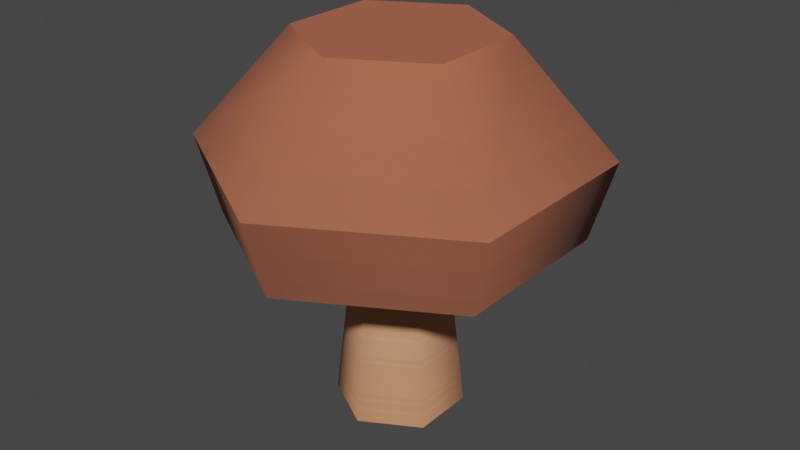 # Source: mushroom.blend  (saved by Blender 4.1.24; exported with 4.5.12 LTS)
import bpy
from mathutils import Matrix  # noqa: F401  (used for matrix-valued properties, if any)

bpy.ops.wm.read_factory_settings(use_empty=True)
scene = bpy.context.scene
scene.name = 'Scene'

# ---- images (referenced by path relative to the original .blend; pixels are not part of the script)
import os
ASSET_DIR = os.environ.get("B2B_ASSET_DIR", "")  # directory of the original .blend (textures are referenced by path, not embedded)
HERE = os.path.dirname(os.path.abspath(__file__))  # packed textures are extracted next to this script under _unpacked/

def load_image(name, relpath, width, height, colorspace="sRGB"):
    """Load a texture the original file referenced (path relative to the .blend, or extracted next to this script)."""
    p = next((c for c in (os.path.join(HERE, relpath), os.path.join(ASSET_DIR, relpath)) if relpath and os.path.exists(c)), "")
    if p:
        img = bpy.data.images.load(p, check_existing=True)
        img.name = name
    else:  # same state as the original file: an image datablock whose file is absent (Cycles renders it pink)
        img = bpy.data.images.new(name, width, height)
        img.source = "FILE"
        img.filepath = "//" + (relpath or name)
    img.colorspace_settings.name = colorspace
    return img
img_colormap = load_image('colormap', '_unpacked/colormap.95c80a15.png', 512, 512, 'sRGB')

# ---- materials (node trees are filled in below, after node groups)
mat_colormap = bpy.data.materials.new('colormap')
mat_colormap.use_transparent_shadow = False

# ---- material node trees
mat_colormap.use_nodes = True; mat_colormap.node_tree.nodes.clear()
_N = mat_colormap.node_tree.nodes; _L = mat_colormap.node_tree.links
n0 = _N.new('ShaderNodeBsdfPrincipled'); n0.name = 'Principled BSDF'; n0.location = (10, 300)
n0.inputs[2].default_value = 1.0
n0.inputs[20].default_value = 0.0
n1 = _N.new('ShaderNodeOutputMaterial'); n1.name = 'Material Output'; n1.location = (300, 300)
n2 = _N.new('ShaderNodeTexImage'); n2.name = 'Image Texture'; n2.location = (-440, 210)
n2.label = 'BASE COLOR'
n2.image = img_colormap
n2.interpolation = 'Closest'
n3 = _N.new('ShaderNodeMapping'); n3.name = 'Mapping'; n3.location = (-700, 240)
n4 = _N.new('ShaderNodeUVMap'); n4.name = 'UV Map'; n4.location = (-960, 140)
n4.uv_map = 'UVMap'
_L.new(n0.outputs[0], n1.inputs[0])
_L.new(n2.outputs[0], n0.inputs[0])
_L.new(n3.outputs[0], n2.inputs[0])
_L.new(n4.outputs[0], n3.inputs[0])
n1.is_active_output = True

# ---- world
world_world = bpy.data.worlds.new('World'); scene.world = world_world
world_world.use_nodes = True; world_world.node_tree.nodes.clear()
_N = world_world.node_tree.nodes; _L = world_world.node_tree.links
n0 = _N.new('ShaderNodeOutputWorld'); n0.name = 'World Output'; n0.location = (300, 300)
n1 = _N.new('ShaderNodeBackground'); n1.name = 'Background'; n1.location = (10, 300)
n1.inputs[0].default_value = (0.05088, 0.05088, 0.05088, 1.0)
_L.new(n1.outputs[0], n0.inputs[0])
n0.is_active_output = True
world_world.color = (0.05088, 0.05088, 0.05088)
world_world.use_sun_shadow = False
world_world.sun_shadow_jitter_overblur = 0.0

# ---- meshes
me_mushroom = bpy.data.meshes.new('mushroom')
me_mushroom.from_pydata([(0.0, 0.07209, 0.0986), (0.06244, 0.03605, 0.0986), (0.0, 0.03605, 0.1392), (0.03122, 0.01802, 0.1392), (0.0, -0.07209, 0.0986), (-0.06244, -0.03605, 0.0986), (0.0, -0.03605, 0.1392), (-0.03122, -0.01802, 0.1392), (0.0, 0.0638, 0.0696), (0.05525, 0.0319, 0.0696), (0.0, 0.07209, 0.0986), (0.06244, 0.03605, 0.0986), (-0.04103, 0.02369, 0.0696), (-0.04103, -0.02369, 0.0696), (-0.03363, 0.01942, 0.087), (-0.03363, -0.01942, 0.087), (-0.06244, 0.03605, 0.0986), (-0.03122, 0.01802, 0.1392), (-0.06244, -0.03605, 0.0986), (-0.03122, -0.01802, 0.1392), (0.06244, 0.03605, 0.0986), (0.06244, -0.03605, 0.0986), (0.03122, 0.01802, 0.1392), (0.03122, -0.01802, 0.1392), (0.06244, 0.03605, 0.0986), (0.05525, 0.0319, 0.0696), (0.06244, -0.03605, 0.0986), (0.05525, -0.0319, 0.0696), (0.03122, 0.01802, 0.1392), (0.03122, -0.01802, 0.1392), (0.0, 0.03605, 0.1392), (0.0, -0.03605, 0.1392), (-0.03122, 0.01802, 0.1392), (-0.03122, -0.01802, 0.1392), (0.04103, 0.02369, 0.0696), (0.03363, 0.01942, 0.087), (0.04103, -0.02369, 0.0696), (0.03363, -0.01942, 0.087), (-0.06244, 0.03605, 0.0986), (0.0, 0.07209, 0.0986), (-0.03122, 0.01802, 0.1392), (0.0, 0.03605, 0.1392), (-0.06244, 0.03605, 0.0986), (-0.06244, -0.03605, 0.0986), (-0.05525, 0.0319, 0.0696), (-0.05525, -0.0319, 0.0696), (0.0, -0.0638, 0.0696), (-0.05525, -0.0319, 0.0696), (0.0, -0.07209, 0.0986), (-0.06244, -0.03605, 0.0986), (0.06244, -0.03605, 0.0986), (0.0, -0.07209, 0.0986), (0.03122, -0.01802, 0.1392), (0.0, -0.03605, 0.1392), (-0.05525, 0.0319, 0.0696), (0.0, 0.0638, 0.0696), (-0.06244, 0.03605, 0.0986), (0.0, 0.07209, 0.0986), (0.03363, -0.01942, 0.087), (0.03363, 0.01942, 0.087), (0.0, -0.03884, 0.087), (0.01189, -0.006862, 0.087), (0.0, -0.01372, 0.087), (0.01189, 0.006862, 0.087), (-0.03363, -0.01942, 0.087), (-0.01189, -0.006862, 0.087), (0.0, 0.03884, 0.087), (0.0, 0.01372, 0.087), (-0.01189, 0.006862, 0.087), (-0.03363, 0.01942, 0.087), (0.05525, -0.0319, 0.0696), (0.0, -0.0638, 0.0696), (0.06244, -0.03605, 0.0986), (0.0, -0.07209, 0.0986), (0.04103, 0.02369, 0.0696), (0.0, 0.04738, 0.0696), (0.03363, 0.01942, 0.087), (0.0, 0.03884, 0.087), (-0.04103, -0.02369, 0.0696), (0.0, -0.04738, 0.0696), (-0.03363, -0.01942, 0.087), (0.0, -0.03884, 0.087), (0.0, 0.04738, 0.0696), (-0.04103, 0.02369, 0.0696), (0.0, 0.03884, 0.087), (-0.03363, 0.01942, 0.087), (0.0, -0.04738, 0.0696), (0.04103, -0.02369, 0.0696), (0.0, -0.03884, 0.087), (0.03363, -0.01942, 0.087), (-0.05525, 0.0319, 0.0696), (-0.04103, 0.02369, 0.0696), (0.0, 0.0638, 0.0696), (-0.05525, -0.0319, 0.0696), (0.0, 0.04738, 0.0696), (-0.04103, -0.02369, 0.0696), (0.04103, 0.02369, 0.0696), (0.0, -0.04738, 0.0696), (0.05525, 0.0319, 0.0696), (0.0, -0.0638, 0.0696), (0.04103, -0.02369, 0.0696), (0.05525, -0.0319, 0.0696), (0.02056, -0.01187, 0.0), (0.02056, 0.01187, 0.0), (0.0, -0.02374, 0.0), (0.0, 0.02374, 0.0), (-0.02056, -0.01187, 0.0), (-0.02056, 0.01187, 0.0), (-0.02056, 0.01187, 0.0), (0.0, 0.02374, 0.0), (-0.01189, 0.006862, 0.087), (0.0, 0.01372, 0.087), (0.02056, 0.01187, 0.0), (0.02056, -0.01187, 0.0), (0.01189, 0.006862, 0.087), (0.01189, -0.006862, 0.087), (0.0, -0.02374, 0.0), (-0.02056, -0.01187, 0.0), (0.0, -0.01372, 0.087), (-0.01189, -0.006862, 0.087), (0.02056, -0.01187, 0.0), (0.0, -0.02374, 0.0), (0.01189, -0.006862, 0.087), (0.0, -0.01372, 0.087), (0.0, 0.02374, 0.0), (0.02056, 0.01187, 0.0), (0.0, 0.01372, 0.087), (0.01189, 0.006862, 0.087), (-0.02056, 0.01187, 0.0), (-0.01189, 0.006862, 0.087), (-0.02056, -0.01187, 0.0), (-0.01189, -0.006862, 0.087)], [], [(2, 1, 0), (1, 2, 3), (6, 5, 4), (5, 6, 7), (10, 9, 8), (9, 10, 11), (14, 13, 12), (13, 14, 15), (18, 17, 16), (17, 18, 19), (22, 21, 20), (21, 22, 23), (26, 25, 24), (25, 26, 27), (30, 29, 28), (29, 30, 31), (31, 30, 32), (31, 32, 33), (36, 35, 34), (35, 36, 37), (40, 39, 38), (39, 40, 41), (44, 43, 42), (43, 44, 45), (48, 47, 46), (47, 48, 49), (52, 51, 50), (51, 52, 53), (56, 55, 54), (55, 56, 57), (60, 59, 58), (59, 60, 61), (61, 60, 62), (63, 59, 61), (62, 60, 64), (62, 64, 65), (59, 63, 66), (66, 63, 67), (65, 64, 68), (66, 67, 68), (69, 68, 64), (66, 68, 69), (72, 71, 70), (71, 72, 73), (76, 75, 74), (75, 76, 77), (80, 79, 78), (79, 80, 81), (84, 83, 82), (83, 84, 85), (88, 87, 86), (87, 88, 89), (92, 91, 90), (90, 91, 93), (92, 94, 91), (95, 93, 91), (92, 96, 94), (97, 93, 95), (98, 96, 92), (97, 99, 93), (96, 98, 100), (100, 99, 97), (101, 100, 98), (100, 101, 99), (104, 103, 102), (103, 104, 105), (105, 104, 106), (105, 106, 107), (110, 109, 108), (109, 110, 111), (114, 113, 112), (113, 114, 115), (118, 117, 116), (117, 118, 119), (122, 121, 120), (121, 122, 123), (126, 125, 124), (125, 126, 127), (130, 129, 128), (129, 130, 131)])
me_mushroom.polygons.foreach_set('use_smooth', [True] * 80)
_uv = me_mushroom.uv_layers.new(name='UVMap')
_uv.uv.foreach_set('vector', [0.2188, 0.475, 0.2188, 0.4167, 0.2188, 0.4167, 0.2188, 0.4167, 0.2188, 0.475, 0.2188, 0.475, 0.2188, 0.475, 0.2188, 0.4167, 0.2188, 0.4167, 0.2188, 0.4167, 0.2188, 0.475, 0.2188, 0.475, 0.2188, 0.4167, 0.2188, 0.375, 0.2188, 0.375, 0.2188, 0.375, 0.2188, 0.4167, 0.2188, 0.4167, 0.2188, 0.4, 0.2188, 0.375, 0.2188, 0.375, 0.2188, 0.375, 0.2188, 0.4, 0.2188, 0.4, 0.2188, 0.4167, 0.2188, 0.475, 0.2188, 0.4167, 0.2188, 0.475, 0.2188, 0.4167, 0.2188, 0.475, 0.2188, 0.475, 0.2188, 0.4167, 0.2188, 0.4167, 0.2188, 0.4167, 0.2188, 0.475, 0.2188, 0.475, 0.2188, 0.4167, 0.2188, 0.375, 0.2188, 0.4167, 0.2188, 0.375, 0.2188, 0.4167, 0.2188, 0.375, 0.2188, 0.475, 0.2188, 0.475, 0.2188, 0.475, 0.2188, 0.475, 0.2188, 0.475, 0.2188, 0.475, 0.2188, 0.475, 0.2188, 0.475, 0.2188, 0.475, 0.2188, 0.475, 0.2188, 0.475, 0.2188, 0.475, 0.2188, 0.375, 0.2188, 0.4, 0.2188, 0.375, 0.2188, 0.4, 0.2188, 0.375, 0.2188, 0.4, 0.2188, 0.475, 0.2188, 0.4167, 0.2188, 0.4167, 0.2188, 0.4167, 0.2188, 0.475, 0.2188, 0.475, 0.2188, 0.375, 0.2188, 0.4167, 0.2188, 0.4167, 0.2188, 0.4167, 0.2188, 0.375, 0.2188, 0.375, 0.2188, 0.4167, 0.2188, 0.375, 0.2188, 0.375, 0.2188, 0.375, 0.2188, 0.4167, 0.2188, 0.4167, 0.2188, 0.475, 0.2188, 0.4167, 0.2188, 0.4167, 0.2188, 0.4167, 0.2188, 0.475, 0.2188, 0.475, 0.2188, 0.4167, 0.2188, 0.375, 0.2188, 0.375, 0.2188, 0.375, 0.2188, 0.4167, 0.2188, 0.4167, 0.2188, 0.4, 0.2188, 0.4, 0.2188, 0.4, 0.2188, 0.4, 0.2188, 0.4, 0.2188, 0.4, 0.2188, 0.4, 0.2188, 0.4, 0.2188, 0.4, 0.2188, 0.4, 0.2188, 0.4, 0.2188, 0.4, 0.2188, 0.4, 0.2188, 0.4, 0.2188, 0.4, 0.2188, 0.4, 0.2188, 0.4, 0.2188, 0.4, 0.2188, 0.4, 0.2188, 0.4, 0.2188, 0.4, 0.2188, 0.4, 0.2188, 0.4, 0.2188, 0.4, 0.2188, 0.4, 0.2188, 0.4, 0.2188, 0.4, 0.2188, 0.4, 0.2188, 0.4, 0.2188, 0.4, 0.2188, 0.4, 0.2188, 0.4, 0.2188, 0.4, 0.2188, 0.4, 0.2188, 0.4, 0.2188, 0.4, 0.2188, 0.4167, 0.2188, 0.375, 0.2188, 0.375, 0.2188, 0.375, 0.2188, 0.4167, 0.2188, 0.4167, 0.2188, 0.4, 0.2188, 0.375, 0.2188, 0.375, 0.2188, 0.375, 0.2188, 0.4, 0.2188, 0.4, 0.2188, 0.4, 0.2188, 0.375, 0.2188, 0.375, 0.2188, 0.375, 0.2188, 0.4, 0.2188, 0.4, 0.2188, 0.4, 0.2188, 0.375, 0.2188, 0.375, 0.2188, 0.375, 0.2188, 0.4, 0.2188, 0.4, 0.2188, 0.4, 0.2188, 0.375, 0.2188, 0.375, 0.2188, 0.375, 0.2188, 0.4, 0.2188, 0.4, 0.2188, 0.375, 0.2188, 0.375, 0.2188, 0.375, 0.2188, 0.375, 0.2188, 0.375, 0.2188, 0.375, 0.2188, 0.375, 0.2188, 0.375, 0.2188, 0.375, 0.2188, 0.375, 0.2188, 0.375, 0.2188, 0.375, 0.2188, 0.375, 0.2188, 0.375, 0.2188, 0.375, 0.2188, 0.375, 0.2188, 0.375, 0.2188, 0.375, 0.2188, 0.375, 0.2188, 0.375, 0.2188, 0.375, 0.2188, 0.375, 0.2188, 0.375, 0.2188, 0.375, 0.2188, 0.375, 0.2188, 0.375, 0.2188, 0.375, 0.2188, 0.375, 0.2188, 0.375, 0.2188, 0.375, 0.2188, 0.375, 0.2188, 0.375, 0.2188, 0.375, 0.2188, 0.375, 0.2188, 0.375, 0.2188, 0.375, 0.3438, 0.275, 0.3438, 0.275, 0.3438, 0.275, 0.3438, 0.275, 0.3438, 0.275, 0.3438, 0.275, 0.3438, 0.275, 0.3438, 0.275, 0.3438, 0.275, 0.3438, 0.275, 0.3438, 0.275, 0.3438, 0.275, 0.3438, 0.4, 0.3438, 0.275, 0.3438, 0.275, 0.3438, 0.275, 0.3438, 0.4, 0.3438, 0.4, 0.3438, 0.4, 0.3438, 0.275, 0.3438, 0.275, 0.3438, 0.275, 0.3438, 0.4, 0.3438, 0.4, 0.3438, 0.4, 0.3438, 0.275, 0.3438, 0.275, 0.3438, 0.275, 0.3438, 0.4, 0.3438, 0.4, 0.3438, 0.4, 0.3438, 0.275, 0.3438, 0.275, 0.3438, 0.275, 0.3438, 0.4, 0.3438, 0.4, 0.3438, 0.4, 0.3438, 0.275, 0.3438, 0.275, 0.3438, 0.275, 0.3438, 0.4, 0.3438, 0.4, 0.3438, 0.275, 0.3438, 0.4, 0.3438, 0.275, 0.3438, 0.4, 0.3438, 0.275, 0.3438, 0.4])
me_mushroom.materials.append(mat_colormap)
me_mushroom.update()
me_mushroom.normals_split_custom_set([tuple(v) for v in zip(*[iter([3.99e-05, 0.7478, 0.6639, 0.6476, 0.3739, 0.6639, 3.979e-05, 0.7478, 0.664, 0.6476, 0.3739, 0.6639, 3.99e-05, 0.7478, 0.6639, 0.6476, 0.3739, 0.6639, -3.99e-05, -0.7478, 0.6639, -0.6476, -0.3739, 0.6639, -3.979e-05, -0.7478, 0.664, -0.6476, -0.3739, 0.6639, -3.99e-05, -0.7478, 0.6639, -0.6476, -0.3739, 0.6639, -1.051e-05, 0.9615, -0.2749, 0.8326, 0.4807, -0.275, -1.076e-05, 0.9614, -0.275, 0.8326, 0.4807, -0.275, -1.051e-05, 0.9615, -0.2749, 0.8326, 0.4807, -0.275, 0.7774, -0.4488, -0.4408, 0.7774, 0.4488, -0.4407, 0.7773, -0.4488, -0.4408, 0.7774, 0.4488, -0.4407, 0.7774, -0.4488, -0.4408, 0.7774, 0.4488, -0.4408, -0.6476, -0.3739, 0.664, -0.6476, 0.3739, 0.6639, -0.6476, 0.3739, 0.6639, -0.6476, 0.3739, 0.6639, -0.6476, -0.3739, 0.664, -0.6476, -0.3739, 0.6639, 0.6476, 0.3739, 0.6639, 0.6476, -0.3739, 0.6639, 0.6476, 0.3739, 0.664, 0.6476, -0.3739, 0.6639, 0.6476, 0.3739, 0.6639, 0.6476, -0.3739, 0.6639, 0.8326, -0.4807, -0.275, 0.8326, 0.4807, -0.275, 0.8326, 0.4807, -0.2749, 0.8326, 0.4807, -0.275, 0.8326, -0.4807, -0.275, 0.8326, -0.4807, -0.275, 3.104e-07, 0.0, 1.0, 2.069e-07, 0.0, 1.0, 8.276e-07, 0.0, 1.0, 2.069e-07, 0.0, 1.0, 3.104e-07, 0.0, 1.0, -1.552e-07, 0.0, 1.0, -1.552e-07, 0.0, 1.0, 3.104e-07, 0.0, 1.0, -5.173e-08, 0.0, 1.0, -1.552e-07, 0.0, 1.0, -5.173e-08, 0.0, 1.0, -8.276e-07, 0.0, 1.0, -0.7773, 0.4488, -0.4408, -0.7774, -0.4488, -0.4408, -0.7774, -0.4488, -0.4407, -0.7774, -0.4488, -0.4408, -0.7773, 0.4488, -0.4408, -0.7774, 0.4488, -0.4408, -0.6476, 0.3739, 0.6639, -3.982e-05, 0.7478, 0.6639, -0.6476, 0.3739, 0.664, -3.982e-05, 0.7478, 0.6639, -0.6476, 0.3739, 0.6639, -3.928e-05, 0.7478, 0.6639, -0.8326, 0.4807, -0.275, -0.8326, -0.4807, -0.2749, -0.8326, 0.4807, -0.275, -0.8326, -0.4807, -0.2749, -0.8326, 0.4807, -0.275, -0.8326, -0.4807, -0.275, 1.051e-05, -0.9615, -0.2749, -0.8326, -0.4807, -0.275, 1.076e-05, -0.9614, -0.275, -0.8326, -0.4807, -0.275, 1.051e-05, -0.9615, -0.2749, -0.8326, -0.4807, -0.275, 0.6476, -0.3739, 0.6639, 3.982e-05, -0.7478, 0.6639, 0.6476, -0.3739, 0.664, 3.982e-05, -0.7478, 0.6639, 0.6476, -0.3739, 0.6639, 3.928e-05, -0.7478, 0.6639, -0.8327, 0.4807, -0.2749, 1.048e-05, 0.9614, -0.275, -0.8326, 0.4807, -0.275, 1.048e-05, 0.9614, -0.275, -0.8327, 0.4807, -0.2749, 1.04e-05, 0.9615, -0.275, -1.595e-07, 0.0, -1.0, 1.055e-07, 0.0, -1.0, -3.565e-07, 0.0, -1.0, 1.055e-07, 0.0, -1.0, -1.595e-07, 0.0, -1.0, 1.371e-06, 0.0, -1.0, 1.371e-06, 0.0, -1.0, -1.595e-07, 0.0, -1.0, -7.8e-07, 0.0, -1.0, -1.287e-07, 0.0, -1.0, 1.055e-07, 0.0, -1.0, 1.371e-06, 0.0, -1.0, -7.8e-07, 0.0, -1.0, -1.595e-07, 0.0, -1.0, 0.0, 0.0, -1.0, -7.8e-07, 0.0, -1.0, 0.0, 0.0, -1.0, 0.0, 0.0, -1.0, 1.055e-07, 0.0, -1.0, -1.287e-07, 0.0, -1.0, -9.099e-08, 0.0, -1.0, -9.099e-08, 0.0, -1.0, -1.287e-07, 0.0, -1.0, 0.0, 0.0, -1.0, 0.0, 0.0, -1.0, 0.0, 0.0, -1.0, 3.64e-08, 0.0, -1.0, -9.099e-08, 0.0, -1.0, 0.0, 0.0, -1.0, 3.64e-08, 0.0, -1.0, -1.378e-07, 0.0, -1.0, 3.64e-08, 0.0, -1.0, 0.0, 0.0, -1.0, -9.099e-08, 0.0, -1.0, 3.64e-08, 0.0, -1.0, -1.378e-07, 0.0, -1.0, 0.8327, -0.4807, -0.2749, -1.048e-05, -0.9614, -0.275, 0.8326, -0.4807, -0.275, -1.048e-05, -0.9614, -0.275, 0.8327, -0.4807, -0.2749, -1.04e-05, -0.9615, -0.275, -0.7774, -0.4488, -0.4408, 4.856e-06, -0.8976, -0.4407, -0.7774, -0.4488, -0.4408, 4.856e-06, -0.8976, -0.4407, -0.7774, -0.4488, -0.4408, 4.977e-06, -0.8976, -0.4408, 0.7774, 0.4488, -0.4408, -4.856e-06, 0.8976, -0.4407, 0.7774, 0.4488, -0.4408, -4.856e-06, 0.8976, -0.4407, 0.7774, 0.4488, -0.4408, -4.977e-06, 0.8976, -0.4408, -4.753e-06, -0.8976, -0.4408, 0.7774, -0.4488, -0.4407, -4.739e-06, -0.8976, -0.4408, 0.7774, -0.4488, -0.4407, -4.753e-06, -0.8976, -0.4408, 0.7774, -0.4488, -0.4408, 4.753e-06, 0.8976, -0.4408, -0.7774, 0.4488, -0.4407, 4.739e-06, 0.8976, -0.4408, -0.7774, 0.4488, -0.4407, 4.753e-06, 0.8976, -0.4408, -0.7774, 0.4488, -0.4408, -3.068e-08, 0.0, -1.0, 5.65e-07, 0.0, -1.0, 6.417e-07, 0.0, -1.0, 6.417e-07, 0.0, -1.0, 5.65e-07, 0.0, -1.0, 1.841e-07, 0.0, -1.0, -3.068e-08, 0.0, -1.0, 0.0, 0.0, -1.0, 5.65e-07, 0.0, -1.0, 0.0, 0.0, -1.0, 1.841e-07, 0.0, -1.0, 5.65e-07, 0.0, -1.0, -3.068e-08, 0.0, -1.0, -2.26e-07, 0.0, -1.0, 0.0, 0.0, -1.0, 2.26e-07, 0.0, -1.0, 1.841e-07, 0.0, -1.0, 0.0, 0.0, -1.0, -3.794e-07, 0.0, -1.0, -2.26e-07, 0.0, -1.0, -3.068e-08, 0.0, -1.0, 2.26e-07, 0.0, -1.0, 1.953e-07, 0.0, -1.0, 1.841e-07, 0.0, -1.0, -2.26e-07, 0.0, -1.0, -3.794e-07, 0.0, -1.0, -6.78e-07, 0.0, -1.0, -6.78e-07, 0.0, -1.0, 1.953e-07, 0.0, -1.0, 2.26e-07, 0.0, -1.0, -7.7e-07, 0.0, -1.0, -6.78e-07, 0.0, -1.0, -3.794e-07, 0.0, -1.0, -6.78e-07, 0.0, -1.0, -7.7e-07, 0.0, -1.0, 1.953e-07, 0.0, -1.0, 0.0, 0.0, -1.0, 0.0, 0.0, -1.0, 0.0, 0.0, -1.0, 0.0, 0.0, -1.0, 0.0, 0.0, -1.0, 0.0, 0.0, -1.0, 0.0, 0.0, -1.0, 0.0, 0.0, -1.0, 0.0, 0.0, -1.0, 0.0, 0.0, -1.0, 0.0, 0.0, -1.0, 0.0, 0.0, -1.0, -0.8603, 0.4967, 0.1144, 3.36e-06, 0.9934, 0.1144, -0.8603, 0.4967, 0.1144, 3.36e-06, 0.9934, 0.1144, -0.8603, 0.4967, 0.1144, 3.338e-06, 0.9934, 0.1144, 0.8603, 0.4967, 0.1144, 0.8603, -0.4967, 0.1144, 0.8603, 0.4967, 0.1144, 0.8603, -0.4967, 0.1144, 0.8603, 0.4967, 0.1144, 0.8603, -0.4967, 0.1144, 3.261e-06, -0.9934, 0.1144, -0.8603, -0.4967, 0.1144, 3.368e-06, -0.9934, 0.1144, -0.8603, -0.4967, 0.1144, 3.261e-06, -0.9934, 0.1144, -0.8603, -0.4967, 0.1144, 0.8603, -0.4967, 0.1144, -3.36e-06, -0.9934, 0.1144, 0.8603, -0.4967, 0.1144, -3.36e-06, -0.9934, 0.1144, 0.8603, -0.4967, 0.1144, -3.338e-06, -0.9934, 0.1144, -3.261e-06, 0.9934, 0.1144, 0.8603, 0.4967, 0.1144, -3.368e-06, 0.9934, 0.1144, 0.8603, 0.4967, 0.1144, -3.261e-06, 0.9934, 0.1144, 0.8603, 0.4967, 0.1144, -0.8603, -0.4967, 0.1144, -0.8603, 0.4967, 0.1144, -0.8603, 0.4967, 0.1144, -0.8603, 0.4967, 0.1144, -0.8603, -0.4967, 0.1144, -0.8603, -0.4967, 0.1144])] * 3)])

# ---- objects
ob_mushroom = bpy.data.objects.new('mushroom', me_mushroom)

# ---- transforms, parenting, visibility, modifiers, constraints
ob_mushroom.location = (0.0, 0.0, 0.0)
ob_mushroom.rotation_mode = 'QUATERNION'
ob_mushroom.rotation_quaternion = (1.0, 0.0, 0.0, 0.0)

# ---- collection membership
scene.collection.objects.link(ob_mushroom)

# ---- scene / render settings (as saved in the file)
scene.frame_start = 1; scene.frame_end = 250; scene.frame_set(1)
scene.render.engine = 'BLENDER_EEVEE_NEXT'
scene.cycles.sampling_pattern = 'TABULATED_SOBOL'
scene.eevee.ray_tracing_options.trace_max_roughness = 0.0
scene.view_settings.view_transform = 'Filmic'
bpy.context.view_layer.update()

# ---- added for rendering (the .blend has no active camera and no usable light): camera, sun
cam_auto = bpy.data.cameras.new('AutoCamera')
cam_auto.lens = 50.0
cam_auto.sensor_width = 36.0
cam_auto.clip_end = 1000.0
ob_auto_camera = bpy.data.objects.new('AutoCamera', cam_auto)
scene.collection.objects.link(ob_auto_camera)
ob_auto_camera.location = (0.218477, -0.262173, 0.244382)
ob_auto_camera.rotation_euler = (1.09748, -7.21219e-08, 0.694738)
scene.camera = ob_auto_camera
light_auto_sun = bpy.data.lights.new('AutoSun', 'SUN')
light_auto_sun.energy = 3.0
light_auto_sun.angle = 0.0523599
ob_auto_sun = bpy.data.objects.new('AutoSun', light_auto_sun)
scene.collection.objects.link(ob_auto_sun)
ob_auto_sun.rotation_euler = (0.872665, 0.174533, 0.523599)
bpy.context.view_layer.update()
